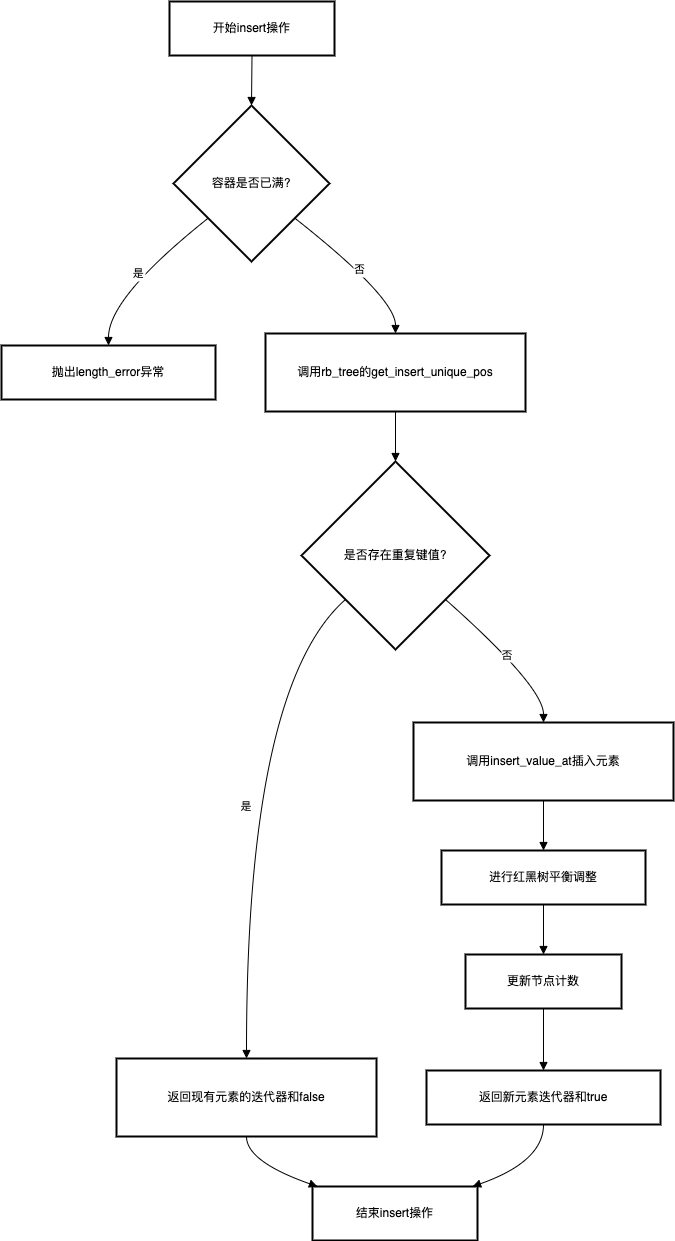

The diagram above was exported from draw.io. Its source (the exported page's mxGraphModel, read from the mxfile embedded in the PNG):
<mxGraphModel dx="2703" dy="1674" grid="1" gridSize="10" guides="1" tooltips="1" connect="1" arrows="1" fold="1" page="1" pageScale="1" pageWidth="827" pageHeight="1169" math="0" shadow="0">
  <root>
    <mxCell id="0" />
    <mxCell id="1" parent="0" />
    <mxCell id="orSn82zoypptq_LXvKSR-1274" value="开始insert操作" style="whiteSpace=wrap;strokeWidth=2;" vertex="1" parent="1">
      <mxGeometry x="188" y="20" width="165" height="54" as="geometry" />
    </mxCell>
    <mxCell id="orSn82zoypptq_LXvKSR-1275" value="容器是否已满?" style="rhombus;strokeWidth=2;whiteSpace=wrap;" vertex="1" parent="1">
      <mxGeometry x="192" y="124" width="156" height="156" as="geometry" />
    </mxCell>
    <mxCell id="orSn82zoypptq_LXvKSR-1276" value="抛出length_error异常" style="whiteSpace=wrap;strokeWidth=2;" vertex="1" parent="1">
      <mxGeometry x="20" y="364" width="214" height="54" as="geometry" />
    </mxCell>
    <mxCell id="orSn82zoypptq_LXvKSR-1277" value="调用rb_tree的get_insert_unique_pos" style="whiteSpace=wrap;strokeWidth=2;" vertex="1" parent="1">
      <mxGeometry x="284" y="352" width="260" height="78" as="geometry" />
    </mxCell>
    <mxCell id="orSn82zoypptq_LXvKSR-1278" value="是否存在重复键值?" style="rhombus;strokeWidth=2;whiteSpace=wrap;" vertex="1" parent="1">
      <mxGeometry x="320" y="480" width="188" height="188" as="geometry" />
    </mxCell>
    <mxCell id="orSn82zoypptq_LXvKSR-1279" value="返回现有元素的迭代器和false" style="whiteSpace=wrap;strokeWidth=2;" vertex="1" parent="1">
      <mxGeometry x="135" y="1077" width="260" height="78" as="geometry" />
    </mxCell>
    <mxCell id="orSn82zoypptq_LXvKSR-1280" value="调用insert_value_at插入元素" style="whiteSpace=wrap;strokeWidth=2;" vertex="1" parent="1">
      <mxGeometry x="432" y="741" width="260" height="78" as="geometry" />
    </mxCell>
    <mxCell id="orSn82zoypptq_LXvKSR-1281" value="进行红黑树平衡调整" style="whiteSpace=wrap;strokeWidth=2;" vertex="1" parent="1">
      <mxGeometry x="460" y="869" width="204" height="54" as="geometry" />
    </mxCell>
    <mxCell id="orSn82zoypptq_LXvKSR-1282" value="更新节点计数" style="whiteSpace=wrap;strokeWidth=2;" vertex="1" parent="1">
      <mxGeometry x="484" y="973" width="156" height="54" as="geometry" />
    </mxCell>
    <mxCell id="orSn82zoypptq_LXvKSR-1283" value="返回新元素迭代器和true" style="whiteSpace=wrap;strokeWidth=2;" vertex="1" parent="1">
      <mxGeometry x="445" y="1089" width="234" height="54" as="geometry" />
    </mxCell>
    <mxCell id="orSn82zoypptq_LXvKSR-1284" value="结束insert操作" style="whiteSpace=wrap;strokeWidth=2;" vertex="1" parent="1">
      <mxGeometry x="331" y="1205" width="165" height="54" as="geometry" />
    </mxCell>
    <mxCell id="orSn82zoypptq_LXvKSR-1285" value="" style="curved=1;startArrow=none;endArrow=block;exitX=0.5;exitY=1;entryX=0.5;entryY=0;rounded=0;" edge="1" parent="1" source="orSn82zoypptq_LXvKSR-1274" target="orSn82zoypptq_LXvKSR-1275">
      <mxGeometry relative="1" as="geometry">
        <Array as="points" />
      </mxGeometry>
    </mxCell>
    <mxCell id="orSn82zoypptq_LXvKSR-1286" value="是" style="curved=1;startArrow=none;endArrow=block;exitX=0;exitY=0.9;entryX=0.5;entryY=0.01;rounded=0;" edge="1" parent="1" source="orSn82zoypptq_LXvKSR-1275" target="orSn82zoypptq_LXvKSR-1276">
      <mxGeometry relative="1" as="geometry">
        <Array as="points">
          <mxPoint x="127" y="316" />
        </Array>
      </mxGeometry>
    </mxCell>
    <mxCell id="orSn82zoypptq_LXvKSR-1287" value="否" style="curved=1;startArrow=none;endArrow=block;exitX=1;exitY=0.9;entryX=0.5;entryY=0;rounded=0;" edge="1" parent="1" source="orSn82zoypptq_LXvKSR-1275" target="orSn82zoypptq_LXvKSR-1277">
      <mxGeometry relative="1" as="geometry">
        <Array as="points">
          <mxPoint x="414" y="316" />
        </Array>
      </mxGeometry>
    </mxCell>
    <mxCell id="orSn82zoypptq_LXvKSR-1288" value="" style="curved=1;startArrow=none;endArrow=block;exitX=0.5;exitY=1;entryX=0.5;entryY=0;rounded=0;" edge="1" parent="1" source="orSn82zoypptq_LXvKSR-1277" target="orSn82zoypptq_LXvKSR-1278">
      <mxGeometry relative="1" as="geometry">
        <Array as="points" />
      </mxGeometry>
    </mxCell>
    <mxCell id="orSn82zoypptq_LXvKSR-1289" value="是" style="curved=1;startArrow=none;endArrow=block;exitX=0;exitY=0.94;entryX=0.5;entryY=0;rounded=0;" edge="1" parent="1" source="orSn82zoypptq_LXvKSR-1278" target="orSn82zoypptq_LXvKSR-1279">
      <mxGeometry relative="1" as="geometry">
        <Array as="points">
          <mxPoint x="265" y="705" />
        </Array>
      </mxGeometry>
    </mxCell>
    <mxCell id="orSn82zoypptq_LXvKSR-1290" value="否" style="curved=1;startArrow=none;endArrow=block;exitX=1;exitY=0.94;entryX=0.5;entryY=0;rounded=0;" edge="1" parent="1" source="orSn82zoypptq_LXvKSR-1278" target="orSn82zoypptq_LXvKSR-1280">
      <mxGeometry relative="1" as="geometry">
        <Array as="points">
          <mxPoint x="562" y="705" />
        </Array>
      </mxGeometry>
    </mxCell>
    <mxCell id="orSn82zoypptq_LXvKSR-1291" value="" style="curved=1;startArrow=none;endArrow=block;exitX=0.5;exitY=1;entryX=0.5;entryY=0;rounded=0;" edge="1" parent="1" source="orSn82zoypptq_LXvKSR-1280" target="orSn82zoypptq_LXvKSR-1281">
      <mxGeometry relative="1" as="geometry">
        <Array as="points" />
      </mxGeometry>
    </mxCell>
    <mxCell id="orSn82zoypptq_LXvKSR-1292" value="" style="curved=1;startArrow=none;endArrow=block;exitX=0.5;exitY=1;entryX=0.5;entryY=0;rounded=0;" edge="1" parent="1" source="orSn82zoypptq_LXvKSR-1281" target="orSn82zoypptq_LXvKSR-1282">
      <mxGeometry relative="1" as="geometry">
        <Array as="points" />
      </mxGeometry>
    </mxCell>
    <mxCell id="orSn82zoypptq_LXvKSR-1293" value="" style="curved=1;startArrow=none;endArrow=block;exitX=0.5;exitY=1;entryX=0.5;entryY=0;rounded=0;" edge="1" parent="1" source="orSn82zoypptq_LXvKSR-1282" target="orSn82zoypptq_LXvKSR-1283">
      <mxGeometry relative="1" as="geometry">
        <Array as="points" />
      </mxGeometry>
    </mxCell>
    <mxCell id="orSn82zoypptq_LXvKSR-1294" value="" style="curved=1;startArrow=none;endArrow=block;exitX=0.5;exitY=1;entryX=0.03;entryY=0;rounded=0;" edge="1" parent="1" source="orSn82zoypptq_LXvKSR-1279" target="orSn82zoypptq_LXvKSR-1284">
      <mxGeometry relative="1" as="geometry">
        <Array as="points">
          <mxPoint x="265" y="1180" />
        </Array>
      </mxGeometry>
    </mxCell>
    <mxCell id="orSn82zoypptq_LXvKSR-1295" value="" style="curved=1;startArrow=none;endArrow=block;exitX=0.5;exitY=1;entryX=0.97;entryY=0;rounded=0;" edge="1" parent="1" source="orSn82zoypptq_LXvKSR-1283" target="orSn82zoypptq_LXvKSR-1284">
      <mxGeometry relative="1" as="geometry">
        <Array as="points">
          <mxPoint x="562" y="1180" />
        </Array>
      </mxGeometry>
    </mxCell>
  </root>
</mxGraphModel>